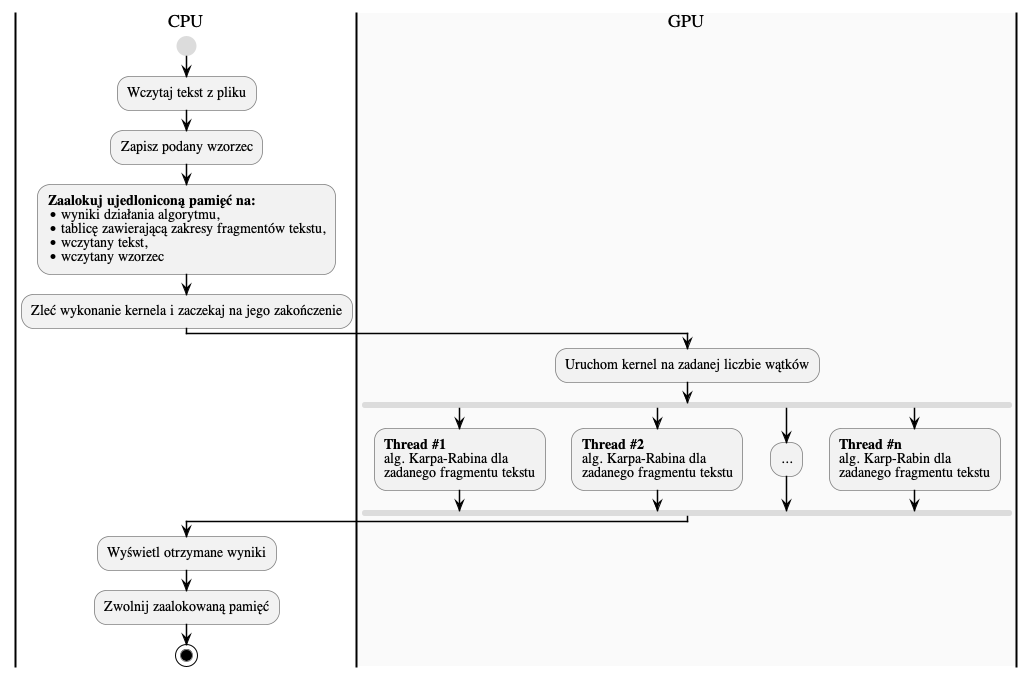

The diagram above was rendered by PlantUML. Its source (embedded in the PNG):
@startuml
!include ../styles.wsd

|CPU|
start
:Wczytaj tekst z pliku;
:Zapisz podany wzorzec;
:<b>Zaalokuj ujedloniconą pamięć na:</b>
* wyniki działania algorytmu,
* tablicę zawierającą zakresy fragmentów tekstu,
* wczytany tekst,
* wczytany wzorzec;
:Zleć wykonanie kernela i zaczekaj na jego zakończenie;

|#fafafa|GPU|
:Uruchom kernel na zadanej liczbie wątków;
fork
    :<b>Thread #1</b>
    alg. Karpa-Rabina dla
    zadanego fragmentu tekstu;
fork again
    :<b>Thread #2</b>
    alg. Karpa-Rabina dla
    zadanego fragmentu tekstu;
fork again
    :...;
fork again
    :<b>Thread #n</b>
    alg. Karp-Rabin dla
    zadanego fragmentu tekstu;
endfork

|CPU|
:Wyświetl otrzymane wyniki;
:Zwolnij zaalokowaną pamięć;
stop
@enduml